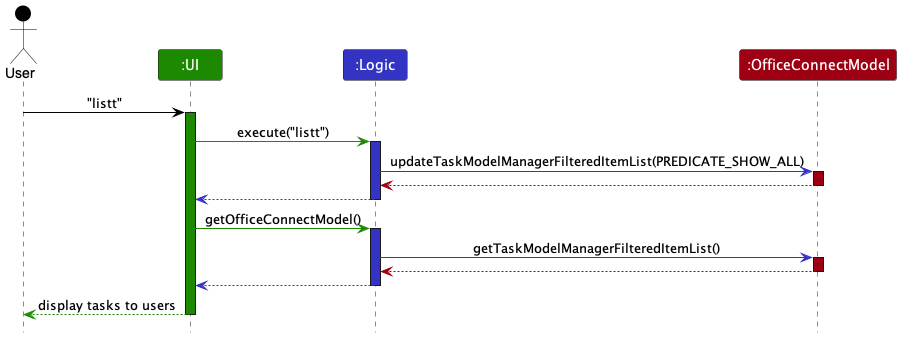

The diagram above was rendered by PlantUML. Its source (embedded in the PNG):
@startuml
!include style.puml

Actor User as user USER_COLOR
Participant ":UI" as ui UI_COLOR
Participant ":Logic" as logic LOGIC_COLOR
Participant ":OfficeConnectModel" as model MODEL_COLOR

user -[USER_COLOR]> ui : "listt"
activate ui UI_COLOR

ui -[UI_COLOR]> logic : execute("listt")
activate logic LOGIC_COLOR

logic -[LOGIC_COLOR]> model : updateTaskModelManagerFilteredItemList(PREDICATE_SHOW_ALL)
activate model MODEL_COLOR

model -[MODEL_COLOR]-> logic
deactivate model

logic --[LOGIC_COLOR]> ui
deactivate logic

ui-[UI_COLOR]> logic : getOfficeConnectModel()
activate logic LOGIC_COLOR

logic-[LOGIC_COLOR]> model : getTaskModelManagerFilteredItemList()
activate model MODEL_COLOR

model--[MODEL_COLOR]> logic:
deactivate model

logic--[LOGIC_COLOR]> ui:
deactivate logic

ui--[UI_COLOR]> user : display tasks to users
deactivate ui
@enduml